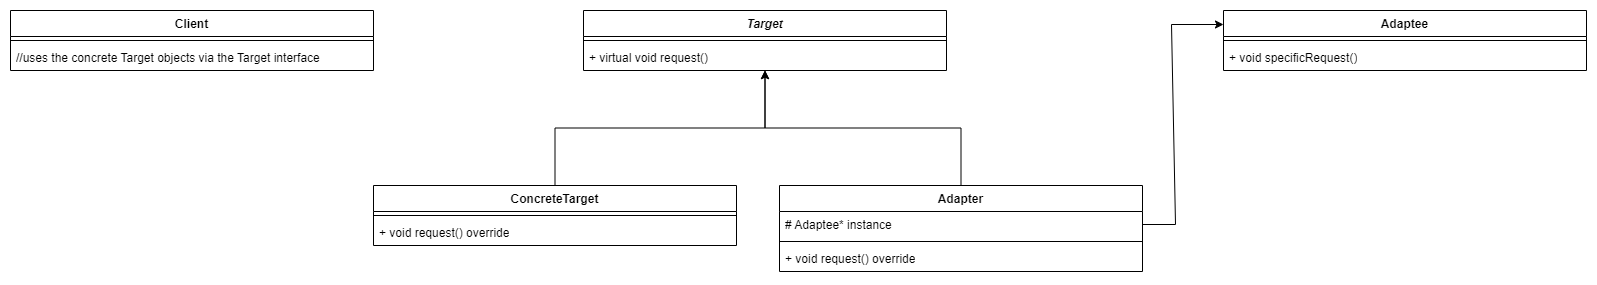

The diagram above was exported from draw.io. Its source (the exported page's mxGraphModel, read from the mxfile embedded in the PNG):
<mxGraphModel dx="2074" dy="796" grid="0" gridSize="10" guides="1" tooltips="1" connect="1" arrows="1" fold="1" page="0" pageScale="1" pageWidth="1169" pageHeight="827" math="0" shadow="0">
  <root>
    <mxCell id="0" />
    <mxCell id="1" parent="0" />
    <mxCell id="qHF2JehjM3sSe0OcncHM-1" value="&lt;i&gt;Target&lt;/i&gt;" style="swimlane;fontStyle=1;align=center;verticalAlign=top;childLayout=stackLayout;horizontal=1;startSize=26;horizontalStack=0;resizeParent=1;resizeParentMax=0;resizeLast=0;collapsible=1;marginBottom=0;whiteSpace=wrap;html=1;" vertex="1" parent="1">
      <mxGeometry x="304" y="191" width="363" height="60" as="geometry" />
    </mxCell>
    <mxCell id="qHF2JehjM3sSe0OcncHM-2" value="" style="line;strokeWidth=1;fillColor=none;align=left;verticalAlign=middle;spacingTop=-1;spacingLeft=3;spacingRight=3;rotatable=0;labelPosition=right;points=[];portConstraint=eastwest;strokeColor=inherit;" vertex="1" parent="qHF2JehjM3sSe0OcncHM-1">
      <mxGeometry y="26" width="363" height="8" as="geometry" />
    </mxCell>
    <mxCell id="qHF2JehjM3sSe0OcncHM-3" value="+ virtual void request()&amp;nbsp;" style="text;strokeColor=none;fillColor=none;align=left;verticalAlign=top;spacingLeft=4;spacingRight=4;overflow=hidden;rotatable=0;points=[[0,0.5],[1,0.5]];portConstraint=eastwest;whiteSpace=wrap;html=1;" vertex="1" parent="qHF2JehjM3sSe0OcncHM-1">
      <mxGeometry y="34" width="363" height="26" as="geometry" />
    </mxCell>
    <mxCell id="qHF2JehjM3sSe0OcncHM-4" style="edgeStyle=orthogonalEdgeStyle;rounded=0;orthogonalLoop=1;jettySize=auto;html=1;" edge="1" parent="1" source="qHF2JehjM3sSe0OcncHM-5" target="qHF2JehjM3sSe0OcncHM-1">
      <mxGeometry relative="1" as="geometry" />
    </mxCell>
    <mxCell id="qHF2JehjM3sSe0OcncHM-5" value="ConcreteTarget" style="swimlane;fontStyle=1;align=center;verticalAlign=top;childLayout=stackLayout;horizontal=1;startSize=26;horizontalStack=0;resizeParent=1;resizeParentMax=0;resizeLast=0;collapsible=1;marginBottom=0;whiteSpace=wrap;html=1;" vertex="1" parent="1">
      <mxGeometry x="94" y="366" width="363" height="60" as="geometry" />
    </mxCell>
    <mxCell id="qHF2JehjM3sSe0OcncHM-6" value="" style="line;strokeWidth=1;fillColor=none;align=left;verticalAlign=middle;spacingTop=-1;spacingLeft=3;spacingRight=3;rotatable=0;labelPosition=right;points=[];portConstraint=eastwest;strokeColor=inherit;" vertex="1" parent="qHF2JehjM3sSe0OcncHM-5">
      <mxGeometry y="26" width="363" height="8" as="geometry" />
    </mxCell>
    <mxCell id="qHF2JehjM3sSe0OcncHM-7" value="+ void request() override" style="text;strokeColor=none;fillColor=none;align=left;verticalAlign=top;spacingLeft=4;spacingRight=4;overflow=hidden;rotatable=0;points=[[0,0.5],[1,0.5]];portConstraint=eastwest;whiteSpace=wrap;html=1;" vertex="1" parent="qHF2JehjM3sSe0OcncHM-5">
      <mxGeometry y="34" width="363" height="26" as="geometry" />
    </mxCell>
    <mxCell id="qHF2JehjM3sSe0OcncHM-8" value="Adaptee" style="swimlane;fontStyle=1;align=center;verticalAlign=top;childLayout=stackLayout;horizontal=1;startSize=26;horizontalStack=0;resizeParent=1;resizeParentMax=0;resizeLast=0;collapsible=1;marginBottom=0;whiteSpace=wrap;html=1;" vertex="1" parent="1">
      <mxGeometry x="944" y="191" width="363" height="60" as="geometry" />
    </mxCell>
    <mxCell id="qHF2JehjM3sSe0OcncHM-9" value="" style="line;strokeWidth=1;fillColor=none;align=left;verticalAlign=middle;spacingTop=-1;spacingLeft=3;spacingRight=3;rotatable=0;labelPosition=right;points=[];portConstraint=eastwest;strokeColor=inherit;" vertex="1" parent="qHF2JehjM3sSe0OcncHM-8">
      <mxGeometry y="26" width="363" height="8" as="geometry" />
    </mxCell>
    <mxCell id="qHF2JehjM3sSe0OcncHM-10" value="+ void specificRequest()" style="text;strokeColor=none;fillColor=none;align=left;verticalAlign=top;spacingLeft=4;spacingRight=4;overflow=hidden;rotatable=0;points=[[0,0.5],[1,0.5]];portConstraint=eastwest;whiteSpace=wrap;html=1;" vertex="1" parent="qHF2JehjM3sSe0OcncHM-8">
      <mxGeometry y="34" width="363" height="26" as="geometry" />
    </mxCell>
    <mxCell id="qHF2JehjM3sSe0OcncHM-11" style="edgeStyle=orthogonalEdgeStyle;rounded=0;orthogonalLoop=1;jettySize=auto;html=1;" edge="1" parent="1" source="qHF2JehjM3sSe0OcncHM-12" target="qHF2JehjM3sSe0OcncHM-1">
      <mxGeometry relative="1" as="geometry" />
    </mxCell>
    <mxCell id="qHF2JehjM3sSe0OcncHM-12" value="Adapter" style="swimlane;fontStyle=1;align=center;verticalAlign=top;childLayout=stackLayout;horizontal=1;startSize=26;horizontalStack=0;resizeParent=1;resizeParentMax=0;resizeLast=0;collapsible=1;marginBottom=0;whiteSpace=wrap;html=1;" vertex="1" parent="1">
      <mxGeometry x="500" y="366" width="363" height="86" as="geometry" />
    </mxCell>
    <mxCell id="qHF2JehjM3sSe0OcncHM-13" value="# Adaptee* instance" style="text;strokeColor=none;fillColor=none;align=left;verticalAlign=top;spacingLeft=4;spacingRight=4;overflow=hidden;rotatable=0;points=[[0,0.5],[1,0.5]];portConstraint=eastwest;whiteSpace=wrap;html=1;" vertex="1" parent="qHF2JehjM3sSe0OcncHM-12">
      <mxGeometry y="26" width="363" height="26" as="geometry" />
    </mxCell>
    <mxCell id="qHF2JehjM3sSe0OcncHM-14" value="" style="line;strokeWidth=1;fillColor=none;align=left;verticalAlign=middle;spacingTop=-1;spacingLeft=3;spacingRight=3;rotatable=0;labelPosition=right;points=[];portConstraint=eastwest;strokeColor=inherit;" vertex="1" parent="qHF2JehjM3sSe0OcncHM-12">
      <mxGeometry y="52" width="363" height="8" as="geometry" />
    </mxCell>
    <mxCell id="qHF2JehjM3sSe0OcncHM-15" value="+ void request() override" style="text;strokeColor=none;fillColor=none;align=left;verticalAlign=top;spacingLeft=4;spacingRight=4;overflow=hidden;rotatable=0;points=[[0,0.5],[1,0.5]];portConstraint=eastwest;whiteSpace=wrap;html=1;" vertex="1" parent="qHF2JehjM3sSe0OcncHM-12">
      <mxGeometry y="60" width="363" height="26" as="geometry" />
    </mxCell>
    <mxCell id="qHF2JehjM3sSe0OcncHM-17" value="" style="endArrow=classic;html=1;rounded=0;" edge="1" parent="1" source="qHF2JehjM3sSe0OcncHM-13">
      <mxGeometry width="50" height="50" relative="1" as="geometry">
        <mxPoint x="874" y="409" as="sourcePoint" />
        <mxPoint x="944" y="205" as="targetPoint" />
        <Array as="points">
          <mxPoint x="896" y="405" />
          <mxPoint x="892" y="205" />
        </Array>
      </mxGeometry>
    </mxCell>
    <mxCell id="qHF2JehjM3sSe0OcncHM-18" value="Client" style="swimlane;fontStyle=1;align=center;verticalAlign=top;childLayout=stackLayout;horizontal=1;startSize=26;horizontalStack=0;resizeParent=1;resizeParentMax=0;resizeLast=0;collapsible=1;marginBottom=0;whiteSpace=wrap;html=1;" vertex="1" parent="1">
      <mxGeometry x="-269" y="191" width="363" height="60" as="geometry" />
    </mxCell>
    <mxCell id="qHF2JehjM3sSe0OcncHM-19" value="" style="line;strokeWidth=1;fillColor=none;align=left;verticalAlign=middle;spacingTop=-1;spacingLeft=3;spacingRight=3;rotatable=0;labelPosition=right;points=[];portConstraint=eastwest;strokeColor=inherit;" vertex="1" parent="qHF2JehjM3sSe0OcncHM-18">
      <mxGeometry y="26" width="363" height="8" as="geometry" />
    </mxCell>
    <mxCell id="qHF2JehjM3sSe0OcncHM-20" value="//uses the concrete Target objects via the Target interface" style="text;strokeColor=none;fillColor=none;align=left;verticalAlign=top;spacingLeft=4;spacingRight=4;overflow=hidden;rotatable=0;points=[[0,0.5],[1,0.5]];portConstraint=eastwest;whiteSpace=wrap;html=1;" vertex="1" parent="qHF2JehjM3sSe0OcncHM-18">
      <mxGeometry y="34" width="363" height="26" as="geometry" />
    </mxCell>
  </root>
</mxGraphModel>